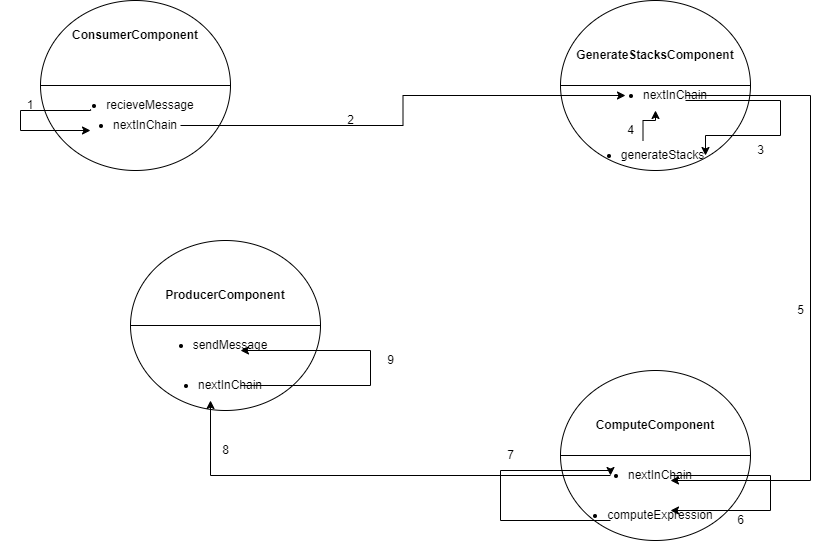

The diagram above was exported from draw.io. Its source (the exported page's mxGraphModel, read from the mxfile embedded in the PNG):
<mxGraphModel dx="1178" dy="727" grid="1" gridSize="10" guides="1" tooltips="1" connect="1" arrows="1" fold="1" page="1" pageScale="1" pageWidth="850" pageHeight="1100" math="0" shadow="0">
  <root>
    <mxCell id="0" />
    <mxCell id="1" parent="0" />
    <mxCell id="xa7-2eLXRAIVlV2nuKDj-2" value="" style="shape=lineEllipse;perimeter=ellipsePerimeter;whiteSpace=wrap;html=1;backgroundOutline=1;container=0;align=left;" vertex="1" parent="1">
      <mxGeometry x="40" y="20" width="190" height="170" as="geometry" />
    </mxCell>
    <mxCell id="xa7-2eLXRAIVlV2nuKDj-6" value="" style="shape=lineEllipse;perimeter=ellipsePerimeter;whiteSpace=wrap;html=1;backgroundOutline=1;container=0;" vertex="1" parent="1">
      <mxGeometry x="560" y="390" width="190" height="170" as="geometry" />
    </mxCell>
    <mxCell id="xa7-2eLXRAIVlV2nuKDj-9" value="" style="shape=lineEllipse;perimeter=ellipsePerimeter;whiteSpace=wrap;html=1;backgroundOutline=1;container=1;" vertex="1" parent="1">
      <mxGeometry x="130" y="260" width="190" height="170" as="geometry" />
    </mxCell>
    <mxCell id="xa7-2eLXRAIVlV2nuKDj-10" value="&lt;b&gt;ProducerComponent&lt;br&gt;&lt;/b&gt;" style="text;html=1;strokeColor=none;fillColor=none;align=center;verticalAlign=middle;whiteSpace=wrap;rounded=0;" vertex="1" parent="xa7-2eLXRAIVlV2nuKDj-9">
      <mxGeometry x="65" y="40" width="60" height="30" as="geometry" />
    </mxCell>
    <mxCell id="xa7-2eLXRAIVlV2nuKDj-48" value="&lt;ul&gt;&lt;li&gt;nextInChain&lt;/li&gt;&lt;/ul&gt;" style="text;html=1;strokeColor=none;fillColor=none;align=center;verticalAlign=middle;whiteSpace=wrap;rounded=0;" vertex="1" parent="xa7-2eLXRAIVlV2nuKDj-9">
      <mxGeometry x="50" y="130" width="60" height="30" as="geometry" />
    </mxCell>
    <mxCell id="xa7-2eLXRAIVlV2nuKDj-49" value="&lt;ul&gt;&lt;li&gt;sendMessage&lt;/li&gt;&lt;/ul&gt;" style="text;html=1;strokeColor=none;fillColor=none;align=center;verticalAlign=middle;whiteSpace=wrap;rounded=0;" vertex="1" parent="xa7-2eLXRAIVlV2nuKDj-9">
      <mxGeometry x="50" y="90" width="60" height="30" as="geometry" />
    </mxCell>
    <mxCell id="xa7-2eLXRAIVlV2nuKDj-51" style="edgeStyle=orthogonalEdgeStyle;rounded=0;orthogonalLoop=1;jettySize=auto;html=1;" edge="1" parent="xa7-2eLXRAIVlV2nuKDj-9" source="xa7-2eLXRAIVlV2nuKDj-48" target="xa7-2eLXRAIVlV2nuKDj-49">
      <mxGeometry relative="1" as="geometry">
        <mxPoint x="220" y="110" as="targetPoint" />
        <Array as="points">
          <mxPoint x="240" y="145" />
          <mxPoint x="240" y="110" />
        </Array>
      </mxGeometry>
    </mxCell>
    <mxCell id="xa7-2eLXRAIVlV2nuKDj-12" value="" style="shape=lineEllipse;perimeter=ellipsePerimeter;whiteSpace=wrap;html=1;backgroundOutline=1;container=0;" vertex="1" parent="1">
      <mxGeometry x="560" y="20" width="190" height="170" as="geometry" />
    </mxCell>
    <mxCell id="xa7-2eLXRAIVlV2nuKDj-16" value="1" style="text;html=1;strokeColor=none;fillColor=none;align=center;verticalAlign=middle;whiteSpace=wrap;rounded=0;container=0;" vertex="1" parent="1">
      <mxGeometry y="110" width="60" height="30" as="geometry" />
    </mxCell>
    <mxCell id="xa7-2eLXRAIVlV2nuKDj-30" style="edgeStyle=orthogonalEdgeStyle;rounded=0;orthogonalLoop=1;jettySize=auto;html=1;" edge="1" parent="1" source="xa7-2eLXRAIVlV2nuKDj-27" target="xa7-2eLXRAIVlV2nuKDj-31">
      <mxGeometry relative="1" as="geometry">
        <mxPoint x="520" y="120" as="targetPoint" />
      </mxGeometry>
    </mxCell>
    <mxCell id="xa7-2eLXRAIVlV2nuKDj-13" value="&lt;b&gt;GenerateStacksComponent&lt;/b&gt;" style="text;html=1;strokeColor=none;fillColor=none;align=center;verticalAlign=middle;whiteSpace=wrap;rounded=0;" vertex="1" parent="1">
      <mxGeometry x="625" y="50" width="60" height="50" as="geometry" />
    </mxCell>
    <mxCell id="xa7-2eLXRAIVlV2nuKDj-3" value="&lt;b&gt;ConsumerComponent&lt;/b&gt;" style="text;html=1;strokeColor=none;fillColor=none;align=center;verticalAlign=middle;whiteSpace=wrap;rounded=0;" vertex="1" parent="1">
      <mxGeometry x="105" y="40" width="60" height="30" as="geometry" />
    </mxCell>
    <mxCell id="xa7-2eLXRAIVlV2nuKDj-15" value="" style="edgeStyle=segmentEdgeStyle;endArrow=classic;html=1;rounded=0;exitX=0.179;exitY=0.375;exitDx=0;exitDy=0;exitPerimeter=0;" edge="1" parent="1">
      <mxGeometry width="50" height="50" relative="1" as="geometry">
        <mxPoint x="90.05999999999995" y="128.75" as="sourcePoint" />
        <mxPoint x="90" y="150" as="targetPoint" />
        <Array as="points">
          <mxPoint x="20" y="130" />
          <mxPoint x="20" y="150" />
          <mxPoint x="90" y="150" />
        </Array>
      </mxGeometry>
    </mxCell>
    <mxCell id="xa7-2eLXRAIVlV2nuKDj-26" value="&lt;ul&gt;&lt;li&gt;recieveMessage&lt;/li&gt;&lt;/ul&gt;" style="text;html=1;strokeColor=none;fillColor=none;align=center;verticalAlign=middle;whiteSpace=wrap;rounded=0;" vertex="1" parent="1">
      <mxGeometry x="100" y="110" width="60" height="30" as="geometry" />
    </mxCell>
    <mxCell id="xa7-2eLXRAIVlV2nuKDj-27" value="&lt;ul&gt;&lt;li&gt;nextInChain&lt;/li&gt;&lt;/ul&gt;" style="text;html=1;strokeColor=none;fillColor=none;align=center;verticalAlign=middle;whiteSpace=wrap;rounded=0;" vertex="1" parent="1">
      <mxGeometry x="70" y="130" width="110" height="30" as="geometry" />
    </mxCell>
    <mxCell id="xa7-2eLXRAIVlV2nuKDj-35" style="edgeStyle=orthogonalEdgeStyle;rounded=0;orthogonalLoop=1;jettySize=auto;html=1;entryX=1;entryY=0.5;entryDx=0;entryDy=0;" edge="1" parent="1" source="xa7-2eLXRAIVlV2nuKDj-31" target="xa7-2eLXRAIVlV2nuKDj-33">
      <mxGeometry relative="1" as="geometry">
        <mxPoint x="790" y="170" as="targetPoint" />
        <Array as="points">
          <mxPoint x="780" y="120" />
          <mxPoint x="780" y="155" />
        </Array>
      </mxGeometry>
    </mxCell>
    <mxCell id="xa7-2eLXRAIVlV2nuKDj-39" style="edgeStyle=orthogonalEdgeStyle;rounded=0;orthogonalLoop=1;jettySize=auto;html=1;" edge="1" parent="1" source="xa7-2eLXRAIVlV2nuKDj-31" target="xa7-2eLXRAIVlV2nuKDj-40">
      <mxGeometry relative="1" as="geometry">
        <mxPoint x="780" y="500" as="targetPoint" />
        <Array as="points">
          <mxPoint x="810" y="115" />
          <mxPoint x="810" y="500" />
        </Array>
      </mxGeometry>
    </mxCell>
    <mxCell id="xa7-2eLXRAIVlV2nuKDj-31" value="&lt;ul&gt;&lt;li&gt;nextInChain&lt;/li&gt;&lt;/ul&gt;" style="text;html=1;strokeColor=none;fillColor=none;align=center;verticalAlign=middle;whiteSpace=wrap;rounded=0;" vertex="1" parent="1">
      <mxGeometry x="625" y="100" width="60" height="30" as="geometry" />
    </mxCell>
    <mxCell id="xa7-2eLXRAIVlV2nuKDj-32" value="2" style="text;html=1;align=center;verticalAlign=middle;resizable=0;points=[];autosize=1;strokeColor=none;fillColor=none;" vertex="1" parent="1">
      <mxGeometry x="340" y="130" width="20" height="20" as="geometry" />
    </mxCell>
    <mxCell id="xa7-2eLXRAIVlV2nuKDj-37" style="edgeStyle=orthogonalEdgeStyle;rounded=0;orthogonalLoop=1;jettySize=auto;html=1;" edge="1" parent="1" source="xa7-2eLXRAIVlV2nuKDj-33" target="xa7-2eLXRAIVlV2nuKDj-31">
      <mxGeometry relative="1" as="geometry">
        <mxPoint x="540" y="130" as="targetPoint" />
      </mxGeometry>
    </mxCell>
    <mxCell id="xa7-2eLXRAIVlV2nuKDj-33" value="&lt;ul&gt;&lt;li&gt;generateStacks&lt;/li&gt;&lt;/ul&gt;" style="text;html=1;strokeColor=none;fillColor=none;align=center;verticalAlign=middle;whiteSpace=wrap;rounded=0;" vertex="1" parent="1">
      <mxGeometry x="580" y="160" width="125" height="30" as="geometry" />
    </mxCell>
    <mxCell id="xa7-2eLXRAIVlV2nuKDj-36" value="3" style="text;html=1;align=center;verticalAlign=middle;resizable=0;points=[];autosize=1;strokeColor=none;fillColor=none;" vertex="1" parent="1">
      <mxGeometry x="750" y="160" width="20" height="20" as="geometry" />
    </mxCell>
    <mxCell id="xa7-2eLXRAIVlV2nuKDj-38" value="4" style="text;html=1;align=center;verticalAlign=middle;resizable=0;points=[];autosize=1;strokeColor=none;fillColor=none;" vertex="1" parent="1">
      <mxGeometry x="620" y="140" width="20" height="20" as="geometry" />
    </mxCell>
    <mxCell id="xa7-2eLXRAIVlV2nuKDj-7" value="&lt;b&gt;ComputeComponent&lt;/b&gt;" style="text;html=1;strokeColor=none;fillColor=none;align=center;verticalAlign=middle;whiteSpace=wrap;rounded=0;" vertex="1" parent="1">
      <mxGeometry x="625" y="430" width="60" height="30" as="geometry" />
    </mxCell>
    <mxCell id="xa7-2eLXRAIVlV2nuKDj-43" style="edgeStyle=orthogonalEdgeStyle;rounded=0;orthogonalLoop=1;jettySize=auto;html=1;" edge="1" parent="1" source="xa7-2eLXRAIVlV2nuKDj-40" target="xa7-2eLXRAIVlV2nuKDj-42">
      <mxGeometry relative="1" as="geometry">
        <mxPoint x="760" y="530" as="targetPoint" />
        <Array as="points">
          <mxPoint x="770" y="495" />
          <mxPoint x="770" y="530" />
        </Array>
      </mxGeometry>
    </mxCell>
    <mxCell id="xa7-2eLXRAIVlV2nuKDj-47" style="edgeStyle=orthogonalEdgeStyle;rounded=0;orthogonalLoop=1;jettySize=auto;html=1;entryX=0.5;entryY=1;entryDx=0;entryDy=0;" edge="1" parent="1" source="xa7-2eLXRAIVlV2nuKDj-40" target="xa7-2eLXRAIVlV2nuKDj-48">
      <mxGeometry relative="1" as="geometry">
        <mxPoint x="210" y="495" as="targetPoint" />
      </mxGeometry>
    </mxCell>
    <mxCell id="xa7-2eLXRAIVlV2nuKDj-40" value="&lt;ul&gt;&lt;li&gt;nextInChain&lt;/li&gt;&lt;/ul&gt;" style="text;html=1;strokeColor=none;fillColor=none;align=center;verticalAlign=middle;whiteSpace=wrap;rounded=0;" vertex="1" parent="1">
      <mxGeometry x="610" y="480" width="60" height="30" as="geometry" />
    </mxCell>
    <mxCell id="xa7-2eLXRAIVlV2nuKDj-41" value="5" style="text;html=1;align=center;verticalAlign=middle;resizable=0;points=[];autosize=1;strokeColor=none;fillColor=none;" vertex="1" parent="1">
      <mxGeometry x="790" y="320" width="20" height="20" as="geometry" />
    </mxCell>
    <mxCell id="xa7-2eLXRAIVlV2nuKDj-45" style="edgeStyle=orthogonalEdgeStyle;rounded=0;orthogonalLoop=1;jettySize=auto;html=1;entryX=0;entryY=0.5;entryDx=0;entryDy=0;" edge="1" parent="1" source="xa7-2eLXRAIVlV2nuKDj-42" target="xa7-2eLXRAIVlV2nuKDj-40">
      <mxGeometry relative="1" as="geometry">
        <mxPoint x="510" y="490" as="targetPoint" />
        <Array as="points">
          <mxPoint x="500" y="540" />
          <mxPoint x="500" y="490" />
          <mxPoint x="610" y="490" />
        </Array>
      </mxGeometry>
    </mxCell>
    <mxCell id="xa7-2eLXRAIVlV2nuKDj-42" value="&lt;ul&gt;&lt;li&gt;computeExpression&lt;/li&gt;&lt;/ul&gt;" style="text;html=1;strokeColor=none;fillColor=none;align=center;verticalAlign=middle;whiteSpace=wrap;rounded=0;" vertex="1" parent="1">
      <mxGeometry x="610" y="520" width="60" height="30" as="geometry" />
    </mxCell>
    <mxCell id="xa7-2eLXRAIVlV2nuKDj-44" value="6" style="text;html=1;align=center;verticalAlign=middle;resizable=0;points=[];autosize=1;strokeColor=none;fillColor=none;" vertex="1" parent="1">
      <mxGeometry x="730" y="530" width="20" height="20" as="geometry" />
    </mxCell>
    <mxCell id="xa7-2eLXRAIVlV2nuKDj-46" value="7" style="text;html=1;align=center;verticalAlign=middle;resizable=0;points=[];autosize=1;strokeColor=none;fillColor=none;" vertex="1" parent="1">
      <mxGeometry x="500" y="465" width="20" height="20" as="geometry" />
    </mxCell>
    <mxCell id="xa7-2eLXRAIVlV2nuKDj-50" value="8" style="text;html=1;align=center;verticalAlign=middle;resizable=0;points=[];autosize=1;strokeColor=none;fillColor=none;" vertex="1" parent="1">
      <mxGeometry x="215" y="460" width="20" height="20" as="geometry" />
    </mxCell>
    <mxCell id="xa7-2eLXRAIVlV2nuKDj-52" value="9" style="text;html=1;align=center;verticalAlign=middle;resizable=0;points=[];autosize=1;strokeColor=none;fillColor=none;" vertex="1" parent="1">
      <mxGeometry x="380" y="370" width="20" height="20" as="geometry" />
    </mxCell>
  </root>
</mxGraphModel>